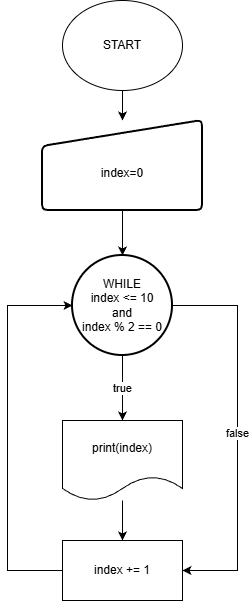

The diagram above was exported from draw.io. Its source (the exported page's mxGraphModel, read from the mxfile embedded in the PNG):
<mxGraphModel dx="1426" dy="757" grid="1" gridSize="10" guides="1" tooltips="1" connect="1" arrows="1" fold="1" page="1" pageScale="1" pageWidth="850" pageHeight="1100" math="0" shadow="0">
  <root>
    <mxCell id="0" />
    <mxCell id="1" parent="0" />
    <mxCell id="nxpVPJHScEwgm_6hHbc0-1" edge="1" parent="1" source="nxpVPJHScEwgm_6hHbc0-2" style="edgeStyle=orthogonalEdgeStyle;rounded=0;orthogonalLoop=1;jettySize=auto;html=1;entryX=0.5;entryY=0;entryDx=0;entryDy=0;" target="nxpVPJHScEwgm_6hHbc0-6">
      <mxGeometry relative="1" as="geometry" />
    </mxCell>
    <mxCell id="nxpVPJHScEwgm_6hHbc0-2" parent="1" style="ellipse;whiteSpace=wrap;html=1;" value="START" vertex="1">
      <mxGeometry height="90" width="120" x="325" y="40" as="geometry" />
    </mxCell>
    <mxCell id="nxpVPJHScEwgm_6hHbc0-3" edge="1" parent="1" source="nxpVPJHScEwgm_6hHbc0-5" style="edgeStyle=orthogonalEdgeStyle;rounded=0;orthogonalLoop=1;jettySize=auto;html=1;entryX=1;entryY=0.5;entryDx=0;entryDy=0;" target="nxpVPJHScEwgm_6hHbc0-10" value="false">
      <mxGeometry relative="1" as="geometry">
        <Array as="points">
          <mxPoint x="500" y="345" />
          <mxPoint x="500" y="610" />
        </Array>
        <mxPoint x="570" y="460" as="targetPoint" />
      </mxGeometry>
    </mxCell>
    <mxCell id="nxpVPJHScEwgm_6hHbc0-4" edge="1" parent="1" source="nxpVPJHScEwgm_6hHbc0-5" style="edgeStyle=orthogonalEdgeStyle;rounded=0;orthogonalLoop=1;jettySize=auto;html=1;" value="true">
      <mxGeometry relative="1" as="geometry">
        <mxPoint x="385" y="460" as="targetPoint" />
      </mxGeometry>
    </mxCell>
    <mxCell id="nxpVPJHScEwgm_6hHbc0-5" parent="1" style="strokeWidth=2;html=1;shape=mxgraph.flowchart.start_2;whiteSpace=wrap;" value="&lt;div&gt;WHILE&lt;/div&gt;&lt;div&gt;index &amp;lt;= 10&lt;br&gt;and&lt;br&gt;index % 2 == 0&lt;/div&gt;" vertex="1">
      <mxGeometry height="100" width="100" x="335" y="295" as="geometry" />
    </mxCell>
    <mxCell id="nxpVPJHScEwgm_6hHbc0-6" parent="1" style="html=1;strokeWidth=2;shape=manualInput;whiteSpace=wrap;rounded=1;size=26;arcSize=11;align=center;" value="&lt;div&gt;&lt;br&gt;&lt;/div&gt;index=0" vertex="1">
      <mxGeometry height="90" width="160" x="305" y="160" as="geometry" />
    </mxCell>
    <mxCell id="nxpVPJHScEwgm_6hHbc0-7" edge="1" parent="1" source="nxpVPJHScEwgm_6hHbc0-6" style="edgeStyle=orthogonalEdgeStyle;rounded=0;orthogonalLoop=1;jettySize=auto;html=1;entryX=0.5;entryY=0;entryDx=0;entryDy=0;entryPerimeter=0;" target="nxpVPJHScEwgm_6hHbc0-5">
      <mxGeometry relative="1" as="geometry" />
    </mxCell>
    <mxCell id="nxpVPJHScEwgm_6hHbc0-9" edge="1" parent="1" source="nxpVPJHScEwgm_6hHbc0-10" style="edgeStyle=orthogonalEdgeStyle;rounded=0;orthogonalLoop=1;jettySize=auto;html=1;entryX=0;entryY=0.5;entryDx=0;entryDy=0;entryPerimeter=0;" target="nxpVPJHScEwgm_6hHbc0-5">
      <mxGeometry relative="1" as="geometry">
        <Array as="points">
          <mxPoint x="270" y="610" />
          <mxPoint x="270" y="345" />
        </Array>
        <mxPoint x="280" y="350" as="targetPoint" />
      </mxGeometry>
    </mxCell>
    <mxCell id="nxpVPJHScEwgm_6hHbc0-10" parent="1" style="rounded=0;whiteSpace=wrap;html=1;" value="index += 1" vertex="1">
      <mxGeometry height="60" width="120" x="325" y="580" as="geometry" />
    </mxCell>
    <mxCell id="nxpVPJHScEwgm_6hHbc0-11" edge="1" parent="1" source="nxpVPJHScEwgm_6hHbc0-12" style="edgeStyle=orthogonalEdgeStyle;rounded=0;orthogonalLoop=1;jettySize=auto;html=1;entryX=0.5;entryY=0;entryDx=0;entryDy=0;" target="nxpVPJHScEwgm_6hHbc0-10">
      <mxGeometry relative="1" as="geometry" />
    </mxCell>
    <mxCell id="nxpVPJHScEwgm_6hHbc0-12" parent="1" style="shape=document;whiteSpace=wrap;html=1;boundedLbl=1;" value="print(index)" vertex="1">
      <mxGeometry height="80" width="120" x="325" y="460" as="geometry" />
    </mxCell>
  </root>
</mxGraphModel>